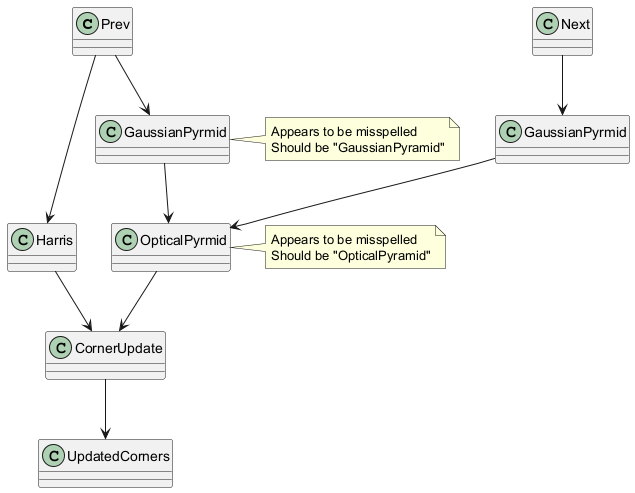

The diagram above was rendered by PlantUML. Its source (embedded in the PNG):
@startuml
class Prev {
}

class Next {
}

class Harris {
}

class "GaussianPyrmid" as GP1 {
}

class "GaussianPyrmid" as GP2 {
}

class "OpticalPyrmid" as OP {
}

class "CornerUpdate" as CU {
}

class "UpdatedCorners" as UC {
}

Prev --> GP1
Prev --> Harris
Next --> GP2
GP1 --> OP
GP2 --> OP
OP --> CU
Harris --> CU
CU --> UC

note right of GP1
  Appears to be misspelled
  Should be "GaussianPyramid"
end note

note right of OP
  Appears to be misspelled
  Should be "OpticalPyramid"
end note
@enduml